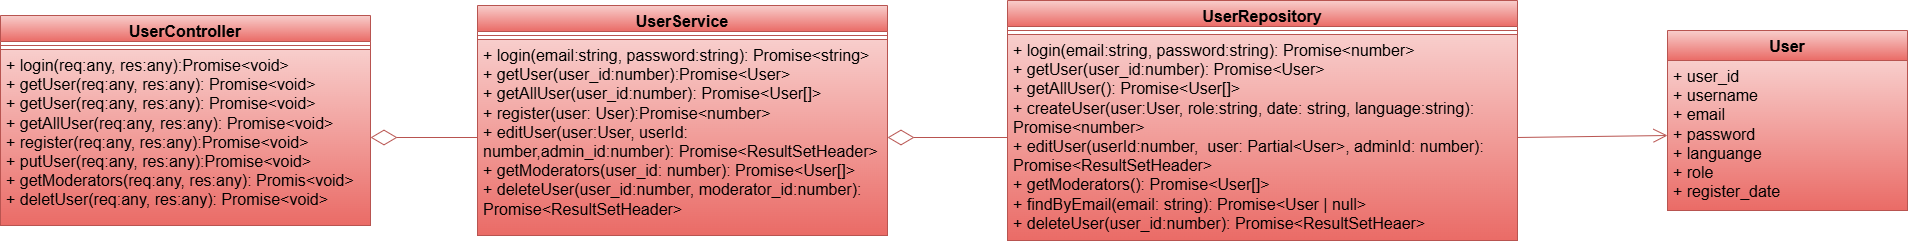

The diagram above was exported from draw.io. Its source (the exported page's mxGraphModel, read from the mxfile embedded in the PNG):
<mxGraphModel dx="2253" dy="841" grid="1" gridSize="10" guides="1" tooltips="1" connect="1" arrows="1" fold="1" page="1" pageScale="1" pageWidth="827" pageHeight="1169" math="0" shadow="0">
  <root>
    <mxCell id="0" />
    <mxCell id="1" parent="0" />
    <mxCell id="dtiI6rSEHtcoSMn22H9o-2" value="UserController" style="swimlane;fontStyle=1;align=center;verticalAlign=top;childLayout=stackLayout;horizontal=1;startSize=26;horizontalStack=0;resizeParent=1;resizeParentMax=0;resizeLast=0;collapsible=1;marginBottom=0;whiteSpace=wrap;html=1;fillColor=#f8cecc;strokeColor=#b85450;gradientColor=#ea6b66;fontColor=#000000;fontSize=16;" vertex="1" parent="1">
      <mxGeometry x="-827" y="25" width="370" height="210" as="geometry" />
    </mxCell>
    <mxCell id="dtiI6rSEHtcoSMn22H9o-3" value="" style="line;strokeWidth=1;fillColor=#f8cecc;align=left;verticalAlign=middle;spacingTop=-1;spacingLeft=3;spacingRight=3;rotatable=0;labelPosition=right;points=[];portConstraint=eastwest;strokeColor=#b85450;gradientColor=#ea6b66;fontColor=#000000;fontSize=16;" vertex="1" parent="dtiI6rSEHtcoSMn22H9o-2">
      <mxGeometry y="26" width="370" height="8" as="geometry" />
    </mxCell>
    <mxCell id="dtiI6rSEHtcoSMn22H9o-4" value="+ login(req:any, res:any):Promise&amp;lt;void&amp;gt;&lt;div&gt;+ getUser(req:any, res:any): Promise&amp;lt;void&amp;gt;&lt;/div&gt;&lt;div&gt;+ getUser(req:any, res:any): Promise&amp;lt;void&amp;gt;&lt;/div&gt;&lt;div&gt;+ getAllUser(req:any, res:any): Promise&amp;lt;void&amp;gt;&lt;br&gt;&lt;div&gt;+ register(req:any, res:any):Promise&amp;lt;void&amp;gt;&lt;/div&gt;&lt;div&gt;+ putUser(req:any, res:any):Promise&amp;lt;void&amp;gt;&lt;/div&gt;&lt;/div&gt;&lt;div&gt;+ getModerators(req:any, res:any): Promis&amp;lt;void&amp;gt;&lt;/div&gt;&lt;div&gt;+ deletUser(req:any, res:any): Promise&amp;lt;void&amp;gt;&lt;/div&gt;" style="text;strokeColor=#b85450;fillColor=#f8cecc;align=left;verticalAlign=top;spacingLeft=4;spacingRight=4;overflow=hidden;rotatable=0;points=[[0,0.5],[1,0.5]];portConstraint=eastwest;whiteSpace=wrap;html=1;gradientColor=#ea6b66;fontColor=#000000;fontSize=16;" vertex="1" parent="dtiI6rSEHtcoSMn22H9o-2">
      <mxGeometry y="34" width="370" height="176" as="geometry" />
    </mxCell>
    <mxCell id="dtiI6rSEHtcoSMn22H9o-5" value="UserService" style="swimlane;fontStyle=1;align=center;verticalAlign=top;childLayout=stackLayout;horizontal=1;startSize=26;horizontalStack=0;resizeParent=1;resizeParentMax=0;resizeLast=0;collapsible=1;marginBottom=0;whiteSpace=wrap;html=1;fillColor=#f8cecc;strokeColor=#b85450;gradientColor=#ea6b66;fontColor=#000000;fontSize=16;" vertex="1" parent="1">
      <mxGeometry x="-350" y="15" width="410" height="230" as="geometry" />
    </mxCell>
    <mxCell id="dtiI6rSEHtcoSMn22H9o-6" value="" style="line;strokeWidth=1;fillColor=#f8cecc;align=left;verticalAlign=middle;spacingTop=-1;spacingLeft=3;spacingRight=3;rotatable=0;labelPosition=right;points=[];portConstraint=eastwest;strokeColor=#b85450;gradientColor=#ea6b66;fontColor=#000000;fontSize=16;" vertex="1" parent="dtiI6rSEHtcoSMn22H9o-5">
      <mxGeometry y="26" width="410" height="8" as="geometry" />
    </mxCell>
    <mxCell id="dtiI6rSEHtcoSMn22H9o-7" value="&lt;div&gt;+ login(email:string, password:string): Promise&amp;lt;string&amp;gt;&lt;/div&gt;+ getUser(user_id:number):Promise&amp;lt;User&amp;gt;&lt;div&gt;&lt;div&gt;+ getAllUser(user_id:number): Promise&amp;lt;User[]&amp;gt;&lt;/div&gt;&lt;div&gt;+ register(user: User):Promise&amp;lt;number&amp;gt;&lt;/div&gt;&lt;div&gt;+ editUser(user:User, userId: number,admin_id:number): Promise&amp;lt;ResultSetHeader&amp;gt;&lt;/div&gt;&lt;/div&gt;&lt;div&gt;+ getModerators(user_id: number): Promise&amp;lt;User[]&amp;gt;&lt;/div&gt;&lt;div&gt;+ deleteUser(user_id:number, moderator_id:number): Promise&amp;lt;ResultSetHeader&amp;gt;&lt;/div&gt;" style="text;strokeColor=#b85450;fillColor=#f8cecc;align=left;verticalAlign=top;spacingLeft=4;spacingRight=4;overflow=hidden;rotatable=0;points=[[0,0.5],[1,0.5]];portConstraint=eastwest;whiteSpace=wrap;html=1;gradientColor=#ea6b66;fontColor=#000000;fontSize=16;" vertex="1" parent="dtiI6rSEHtcoSMn22H9o-5">
      <mxGeometry y="34" width="410" height="196" as="geometry" />
    </mxCell>
    <mxCell id="dtiI6rSEHtcoSMn22H9o-8" value="UserRepository" style="swimlane;fontStyle=1;align=center;verticalAlign=top;childLayout=stackLayout;horizontal=1;startSize=26;horizontalStack=0;resizeParent=1;resizeParentMax=0;resizeLast=0;collapsible=1;marginBottom=0;whiteSpace=wrap;html=1;fillColor=#f8cecc;strokeColor=#b85450;gradientColor=#ea6b66;fontColor=#000000;fontSize=16;" vertex="1" parent="1">
      <mxGeometry x="180" y="10" width="510" height="240" as="geometry" />
    </mxCell>
    <mxCell id="dtiI6rSEHtcoSMn22H9o-9" value="" style="line;strokeWidth=1;fillColor=#f8cecc;align=left;verticalAlign=middle;spacingTop=-1;spacingLeft=3;spacingRight=3;rotatable=0;labelPosition=right;points=[];portConstraint=eastwest;strokeColor=#b85450;gradientColor=#ea6b66;fontColor=#000000;fontSize=16;" vertex="1" parent="dtiI6rSEHtcoSMn22H9o-8">
      <mxGeometry y="26" width="510" height="8" as="geometry" />
    </mxCell>
    <mxCell id="dtiI6rSEHtcoSMn22H9o-10" value="+ login(email:string, password:string): Promise&amp;lt;number&amp;gt;&lt;div&gt;+ getUser(user_id:number): Promise&amp;lt;User&amp;gt;&lt;/div&gt;&lt;div&gt;+ getAllUser(): Promise&amp;lt;User[]&amp;gt;&lt;/div&gt;&lt;div&gt;+ createUser(user:User, role:string, date: string, language:string): Promise&amp;lt;number&amp;gt;&lt;/div&gt;&lt;div&gt;+ editUser(userId:number,&amp;nbsp; user: Partial&amp;lt;User&amp;gt;, adminId: number): Promise&amp;lt;ResultSetHeader&amp;gt;&lt;/div&gt;&lt;div&gt;+ getModerators(): Promise&amp;lt;User[]&amp;gt;&lt;/div&gt;&lt;div&gt;+ findByEmail(email: string): Promise&amp;lt;User | null&amp;gt;&lt;/div&gt;&lt;div&gt;+ deleteUser(user_id:number): Promise&amp;lt;ResultSetHeaer&amp;gt;&lt;/div&gt;" style="text;strokeColor=#b85450;fillColor=#f8cecc;align=left;verticalAlign=top;spacingLeft=4;spacingRight=4;overflow=hidden;rotatable=0;points=[[0,0.5],[1,0.5]];portConstraint=eastwest;whiteSpace=wrap;html=1;gradientColor=#ea6b66;fontColor=#000000;fontSize=16;" vertex="1" parent="dtiI6rSEHtcoSMn22H9o-8">
      <mxGeometry y="34" width="510" height="206" as="geometry" />
    </mxCell>
    <mxCell id="dtiI6rSEHtcoSMn22H9o-11" value="" style="endArrow=diamondThin;endFill=0;endSize=24;html=1;rounded=0;exitX=0;exitY=0.5;exitDx=0;exitDy=0;fillColor=#f8cecc;strokeColor=#b85450;gradientColor=#ea6b66;fontColor=#000000;fontSize=16;entryX=1;entryY=0.5;entryDx=0;entryDy=0;" edge="1" parent="1" source="dtiI6rSEHtcoSMn22H9o-10" target="dtiI6rSEHtcoSMn22H9o-7">
      <mxGeometry width="160" relative="1" as="geometry">
        <mxPoint x="340" y="540" as="sourcePoint" />
        <mxPoint x="10" y="240" as="targetPoint" />
      </mxGeometry>
    </mxCell>
    <mxCell id="dtiI6rSEHtcoSMn22H9o-12" value="" style="endArrow=diamondThin;endFill=0;endSize=24;html=1;rounded=0;exitX=0;exitY=0.5;exitDx=0;exitDy=0;entryX=1;entryY=0.5;entryDx=0;entryDy=0;fillColor=#f8cecc;strokeColor=#b85450;gradientColor=#ea6b66;fontColor=#000000;fontSize=16;" edge="1" parent="1" source="dtiI6rSEHtcoSMn22H9o-7" target="dtiI6rSEHtcoSMn22H9o-4">
      <mxGeometry width="160" relative="1" as="geometry">
        <mxPoint x="220" y="552" as="sourcePoint" />
        <mxPoint x="100" y="320" as="targetPoint" />
      </mxGeometry>
    </mxCell>
    <mxCell id="dtiI6rSEHtcoSMn22H9o-13" value="" style="endArrow=open;endFill=1;endSize=12;html=1;rounded=0;entryX=0;entryY=0.5;entryDx=0;entryDy=0;fillColor=#f8cecc;strokeColor=#b85450;gradientColor=#ea6b66;fontColor=#000000;fontSize=16;exitX=1;exitY=0.5;exitDx=0;exitDy=0;" edge="1" parent="1" source="dtiI6rSEHtcoSMn22H9o-10" target="dtiI6rSEHtcoSMn22H9o-15">
      <mxGeometry width="160" relative="1" as="geometry">
        <mxPoint x="620" y="340" as="sourcePoint" />
        <mxPoint x="155" y="1030" as="targetPoint" />
      </mxGeometry>
    </mxCell>
    <mxCell id="dtiI6rSEHtcoSMn22H9o-14" value="User" style="swimlane;fontStyle=1;align=center;verticalAlign=top;childLayout=stackLayout;horizontal=1;startSize=30;horizontalStack=0;resizeParent=1;resizeParentMax=0;resizeLast=0;collapsible=1;marginBottom=0;whiteSpace=wrap;html=1;fillColor=#f8cecc;strokeColor=#b85450;gradientColor=#ea6b66;fontColor=#000000;fontSize=16;" vertex="1" parent="1">
      <mxGeometry x="840" y="40" width="240" height="180" as="geometry" />
    </mxCell>
    <mxCell id="dtiI6rSEHtcoSMn22H9o-15" value="+ user_id&lt;div&gt;+ username&lt;/div&gt;&lt;div&gt;+ email&lt;/div&gt;&lt;div&gt;+ password&lt;/div&gt;&lt;div&gt;+ languange&lt;/div&gt;&lt;div&gt;+ role&lt;/div&gt;&lt;div&gt;+ register_date&lt;/div&gt;&lt;div&gt;&lt;br&gt;&lt;/div&gt;" style="text;strokeColor=#b85450;fillColor=#f8cecc;align=left;verticalAlign=top;spacingLeft=4;spacingRight=4;overflow=hidden;rotatable=0;points=[[0,0.5],[1,0.5]];portConstraint=eastwest;whiteSpace=wrap;html=1;gradientColor=#ea6b66;fontColor=#000000;fontSize=16;" vertex="1" parent="dtiI6rSEHtcoSMn22H9o-14">
      <mxGeometry y="30" width="240" height="150" as="geometry" />
    </mxCell>
  </root>
</mxGraphModel>